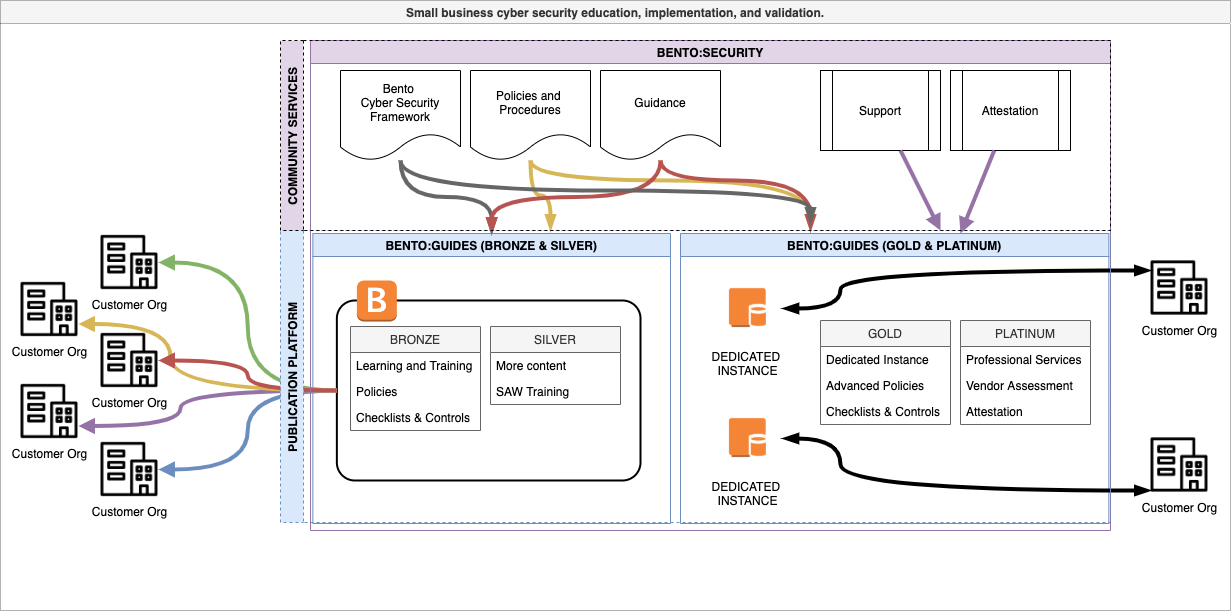

The diagram above was exported from draw.io. Its source (the exported page's mxGraphModel, read from the mxfile embedded in the PNG):
<mxGraphModel dx="1466" dy="792" grid="1" gridSize="10" guides="1" tooltips="1" connect="1" arrows="1" fold="1" page="1" pageScale="1" pageWidth="850" pageHeight="1100" math="0" shadow="0">
  <root>
    <mxCell id="0" />
    <mxCell id="1" parent="0" />
    <mxCell id="MX8Crg7RlOw3jidrYv0N-6" value="" style="rounded=1;arcSize=10;dashed=0;fillColor=none;gradientColor=none;strokeWidth=2;" parent="1" vertex="1">
      <mxGeometry x="346.36" y="820" width="303.64" height="180" as="geometry" />
    </mxCell>
    <mxCell id="MX8Crg7RlOw3jidrYv0N-1" value="BENTO:GUIDES (BRONZE &amp; SILVER)" style="swimlane;fillColor=#dae8fc;strokeColor=#6c8ebf;" parent="1" vertex="1">
      <mxGeometry x="322.36" y="753" width="357.64" height="290" as="geometry" />
    </mxCell>
    <mxCell id="MX8Crg7RlOw3jidrYv0N-55" value="BRONZE" style="swimlane;fontStyle=0;childLayout=stackLayout;horizontal=1;startSize=26;horizontalStack=0;resizeParent=1;resizeParentMax=0;resizeLast=0;collapsible=1;marginBottom=0;fillColor=#f5f5f5;strokeColor=#666666;fontColor=#333333;" parent="MX8Crg7RlOw3jidrYv0N-1" vertex="1">
      <mxGeometry x="37.639999999999986" y="93" width="130" height="104" as="geometry" />
    </mxCell>
    <mxCell id="MX8Crg7RlOw3jidrYv0N-56" value="Learning and Training" style="text;strokeColor=none;fillColor=none;align=left;verticalAlign=top;spacingLeft=4;spacingRight=4;overflow=hidden;rotatable=0;points=[[0,0.5],[1,0.5]];portConstraint=eastwest;" parent="MX8Crg7RlOw3jidrYv0N-55" vertex="1">
      <mxGeometry y="26" width="130" height="26" as="geometry" />
    </mxCell>
    <mxCell id="MX8Crg7RlOw3jidrYv0N-57" value="Policies" style="text;strokeColor=none;fillColor=none;align=left;verticalAlign=top;spacingLeft=4;spacingRight=4;overflow=hidden;rotatable=0;points=[[0,0.5],[1,0.5]];portConstraint=eastwest;" parent="MX8Crg7RlOw3jidrYv0N-55" vertex="1">
      <mxGeometry y="52" width="130" height="26" as="geometry" />
    </mxCell>
    <mxCell id="MX8Crg7RlOw3jidrYv0N-58" value="Checklists &amp; Controls" style="text;strokeColor=none;fillColor=none;align=left;verticalAlign=top;spacingLeft=4;spacingRight=4;overflow=hidden;rotatable=0;points=[[0,0.5],[1,0.5]];portConstraint=eastwest;" parent="MX8Crg7RlOw3jidrYv0N-55" vertex="1">
      <mxGeometry y="78" width="130" height="26" as="geometry" />
    </mxCell>
    <mxCell id="MX8Crg7RlOw3jidrYv0N-4" value="BENTO:GUIDES (GOLD &amp; PLATINUM)" style="swimlane;strokeColor=#6c8ebf;fillColor=#dae8fc;" parent="1" vertex="1">
      <mxGeometry x="690" y="753" width="428.36" height="290" as="geometry" />
    </mxCell>
    <mxCell id="MX8Crg7RlOw3jidrYv0N-9" value="DEDICATED &lt;br&gt;INSTANCE" style="shape=image;html=1;verticalAlign=top;verticalLabelPosition=bottom;labelBackgroundColor=#ffffff;imageAspect=0;aspect=fixed;image=https://cdn2.iconfinder.com/data/icons/amazon-aws-stencils/100/Compute__Networking_copy_Amazon_EC2_DB_on_Instance-128.png" parent="MX8Crg7RlOw3jidrYv0N-4" vertex="1">
      <mxGeometry x="32.36" y="40" width="70" height="70" as="geometry" />
    </mxCell>
    <mxCell id="MX8Crg7RlOw3jidrYv0N-12" value="DEDICATED&amp;nbsp;&lt;br&gt;INSTANCE" style="shape=image;html=1;verticalAlign=top;verticalLabelPosition=bottom;labelBackgroundColor=#ffffff;imageAspect=0;aspect=fixed;image=https://cdn2.iconfinder.com/data/icons/amazon-aws-stencils/100/Compute__Networking_copy_Amazon_EC2_DB_on_Instance-128.png" parent="MX8Crg7RlOw3jidrYv0N-4" vertex="1">
      <mxGeometry x="32.36" y="170" width="70" height="70" as="geometry" />
    </mxCell>
    <mxCell id="FStANPzzgfH09xQEY44c-12" value="GOLD" style="swimlane;fontStyle=0;childLayout=stackLayout;horizontal=1;startSize=26;horizontalStack=0;resizeParent=1;resizeParentMax=0;resizeLast=0;collapsible=1;marginBottom=0;fillColor=#f5f5f5;strokeColor=#666666;fontColor=#333333;" vertex="1" parent="MX8Crg7RlOw3jidrYv0N-4">
      <mxGeometry x="140" y="87" width="130" height="104" as="geometry" />
    </mxCell>
    <mxCell id="FStANPzzgfH09xQEY44c-13" value="Dedicated Instance" style="text;strokeColor=none;fillColor=none;align=left;verticalAlign=top;spacingLeft=4;spacingRight=4;overflow=hidden;rotatable=0;points=[[0,0.5],[1,0.5]];portConstraint=eastwest;" vertex="1" parent="FStANPzzgfH09xQEY44c-12">
      <mxGeometry y="26" width="130" height="26" as="geometry" />
    </mxCell>
    <mxCell id="FStANPzzgfH09xQEY44c-14" value="Advanced Policies" style="text;strokeColor=none;fillColor=none;align=left;verticalAlign=top;spacingLeft=4;spacingRight=4;overflow=hidden;rotatable=0;points=[[0,0.5],[1,0.5]];portConstraint=eastwest;" vertex="1" parent="FStANPzzgfH09xQEY44c-12">
      <mxGeometry y="52" width="130" height="26" as="geometry" />
    </mxCell>
    <mxCell id="FStANPzzgfH09xQEY44c-15" value="Checklists &amp; Controls" style="text;strokeColor=none;fillColor=none;align=left;verticalAlign=top;spacingLeft=4;spacingRight=4;overflow=hidden;rotatable=0;points=[[0,0.5],[1,0.5]];portConstraint=eastwest;" vertex="1" parent="FStANPzzgfH09xQEY44c-12">
      <mxGeometry y="78" width="130" height="26" as="geometry" />
    </mxCell>
    <mxCell id="FStANPzzgfH09xQEY44c-16" value="PLATINUM" style="swimlane;fontStyle=0;childLayout=stackLayout;horizontal=1;startSize=26;horizontalStack=0;resizeParent=1;resizeParentMax=0;resizeLast=0;collapsible=1;marginBottom=0;fillColor=#f5f5f5;strokeColor=#666666;fontColor=#333333;" vertex="1" parent="MX8Crg7RlOw3jidrYv0N-4">
      <mxGeometry x="280" y="87" width="130" height="104" as="geometry" />
    </mxCell>
    <mxCell id="FStANPzzgfH09xQEY44c-17" value="Professional Services" style="text;strokeColor=none;fillColor=none;align=left;verticalAlign=top;spacingLeft=4;spacingRight=4;overflow=hidden;rotatable=0;points=[[0,0.5],[1,0.5]];portConstraint=eastwest;" vertex="1" parent="FStANPzzgfH09xQEY44c-16">
      <mxGeometry y="26" width="130" height="26" as="geometry" />
    </mxCell>
    <mxCell id="FStANPzzgfH09xQEY44c-18" value="Vendor Assessment" style="text;strokeColor=none;fillColor=none;align=left;verticalAlign=top;spacingLeft=4;spacingRight=4;overflow=hidden;rotatable=0;points=[[0,0.5],[1,0.5]];portConstraint=eastwest;" vertex="1" parent="FStANPzzgfH09xQEY44c-16">
      <mxGeometry y="52" width="130" height="26" as="geometry" />
    </mxCell>
    <mxCell id="FStANPzzgfH09xQEY44c-19" value="Attestation" style="text;strokeColor=none;fillColor=none;align=left;verticalAlign=top;spacingLeft=4;spacingRight=4;overflow=hidden;rotatable=0;points=[[0,0.5],[1,0.5]];portConstraint=eastwest;" vertex="1" parent="FStANPzzgfH09xQEY44c-16">
      <mxGeometry y="78" width="130" height="26" as="geometry" />
    </mxCell>
    <mxCell id="MX8Crg7RlOw3jidrYv0N-7" value="&lt;font style=&quot;font-size: 38px&quot; face=&quot;Lucida Console&quot; color=&quot;#ffffff&quot;&gt;B&lt;/font&gt;" style="dashed=0;html=1;shape=mxgraph.aws3.instance;fillColor=#F58536;gradientColor=none;dashed=0;" parent="1" vertex="1">
      <mxGeometry x="366.36" y="800" width="40" height="41" as="geometry" />
    </mxCell>
    <mxCell id="MX8Crg7RlOw3jidrYv0N-77" style="edgeStyle=orthogonalEdgeStyle;curved=1;rounded=0;orthogonalLoop=1;jettySize=auto;html=1;startArrow=blockThin;startFill=1;endArrow=blockThin;endFill=1;strokeWidth=4;" parent="1" source="MX8Crg7RlOw3jidrYv0N-14" target="MX8Crg7RlOw3jidrYv0N-9" edge="1">
      <mxGeometry relative="1" as="geometry">
        <Array as="points">
          <mxPoint x="850" y="790" />
          <mxPoint x="850" y="828" />
        </Array>
      </mxGeometry>
    </mxCell>
    <mxCell id="MX8Crg7RlOw3jidrYv0N-76" style="edgeStyle=orthogonalEdgeStyle;rounded=0;orthogonalLoop=1;jettySize=auto;html=1;startArrow=blockThin;startFill=1;endArrow=blockThin;endFill=1;strokeWidth=4;curved=1;" parent="1" source="MX8Crg7RlOw3jidrYv0N-15" target="MX8Crg7RlOw3jidrYv0N-12" edge="1">
      <mxGeometry relative="1" as="geometry">
        <Array as="points">
          <mxPoint x="850" y="1010" />
          <mxPoint x="850" y="958" />
        </Array>
      </mxGeometry>
    </mxCell>
    <mxCell id="MX8Crg7RlOw3jidrYv0N-22" style="edgeStyle=orthogonalEdgeStyle;rounded=0;orthogonalLoop=1;jettySize=auto;html=1;entryX=0;entryY=0.5;entryDx=0;entryDy=0;fillColor=#d5e8d4;strokeColor=#82b366;strokeWidth=4;endArrow=none;endFill=0;startArrow=block;startFill=1;curved=1;" parent="1" source="MX8Crg7RlOw3jidrYv0N-16" target="MX8Crg7RlOw3jidrYv0N-6" edge="1">
      <mxGeometry relative="1" as="geometry" />
    </mxCell>
    <mxCell id="MX8Crg7RlOw3jidrYv0N-16" value="Customer Org" style="shape=image;html=1;verticalAlign=top;verticalLabelPosition=bottom;labelBackgroundColor=#ffffff;imageAspect=0;aspect=fixed;image=https://cdn2.iconfinder.com/data/icons/business-and-finance-383/30/office_business_work_workplace_home_company-_14-128.png" parent="1" vertex="1">
      <mxGeometry x="110" y="753" width="58" height="58" as="geometry" />
    </mxCell>
    <mxCell id="MX8Crg7RlOw3jidrYv0N-17" value="Customer Org" style="shape=image;html=1;verticalAlign=top;verticalLabelPosition=bottom;labelBackgroundColor=#ffffff;imageAspect=0;aspect=fixed;image=https://cdn2.iconfinder.com/data/icons/business-and-finance-383/30/office_business_work_workplace_home_company-_14-128.png" parent="1" vertex="1">
      <mxGeometry x="110" y="851" width="58" height="58" as="geometry" />
    </mxCell>
    <mxCell id="MX8Crg7RlOw3jidrYv0N-30" style="edgeStyle=orthogonalEdgeStyle;curved=1;rounded=0;orthogonalLoop=1;jettySize=auto;html=1;exitX=1;exitY=0.5;exitDx=0;exitDy=0;entryX=0;entryY=0.5;entryDx=0;entryDy=0;startArrow=block;startFill=1;endArrow=none;endFill=0;strokeWidth=4;fillColor=#dae8fc;strokeColor=#6c8ebf;" parent="1" source="MX8Crg7RlOw3jidrYv0N-18" target="MX8Crg7RlOw3jidrYv0N-6" edge="1">
      <mxGeometry relative="1" as="geometry" />
    </mxCell>
    <mxCell id="MX8Crg7RlOw3jidrYv0N-18" value="Customer Org" style="shape=image;html=1;verticalAlign=top;verticalLabelPosition=bottom;labelBackgroundColor=#ffffff;imageAspect=0;aspect=fixed;image=https://cdn2.iconfinder.com/data/icons/business-and-finance-383/30/office_business_work_workplace_home_company-_14-128.png" parent="1" vertex="1">
      <mxGeometry x="110" y="960" width="58" height="58" as="geometry" />
    </mxCell>
    <mxCell id="MX8Crg7RlOw3jidrYv0N-19" value="Customer Org" style="shape=image;html=1;verticalAlign=top;verticalLabelPosition=bottom;labelBackgroundColor=#ffffff;imageAspect=0;aspect=fixed;image=https://cdn2.iconfinder.com/data/icons/business-and-finance-383/30/office_business_work_workplace_home_company-_14-128.png" parent="1" vertex="1">
      <mxGeometry x="30" y="800" width="58" height="58" as="geometry" />
    </mxCell>
    <mxCell id="MX8Crg7RlOw3jidrYv0N-29" style="edgeStyle=orthogonalEdgeStyle;curved=1;rounded=0;orthogonalLoop=1;jettySize=auto;html=1;exitX=1;exitY=0.75;exitDx=0;exitDy=0;entryX=0;entryY=0.5;entryDx=0;entryDy=0;startArrow=block;startFill=1;endArrow=none;endFill=0;strokeWidth=4;fillColor=#e1d5e7;strokeColor=#9673a6;" parent="1" source="MX8Crg7RlOw3jidrYv0N-20" target="MX8Crg7RlOw3jidrYv0N-6" edge="1">
      <mxGeometry relative="1" as="geometry">
        <Array as="points">
          <mxPoint x="190" y="946" />
          <mxPoint x="190" y="910" />
        </Array>
      </mxGeometry>
    </mxCell>
    <mxCell id="MX8Crg7RlOw3jidrYv0N-20" value="Customer Org" style="shape=image;html=1;verticalAlign=top;verticalLabelPosition=bottom;labelBackgroundColor=#ffffff;imageAspect=0;aspect=fixed;image=https://cdn2.iconfinder.com/data/icons/business-and-finance-383/30/office_business_work_workplace_home_company-_14-128.png" parent="1" vertex="1">
      <mxGeometry x="30" y="902" width="58" height="58" as="geometry" />
    </mxCell>
    <mxCell id="MX8Crg7RlOw3jidrYv0N-24" style="edgeStyle=orthogonalEdgeStyle;rounded=0;orthogonalLoop=1;jettySize=auto;html=1;entryX=0;entryY=0.5;entryDx=0;entryDy=0;fillColor=#fff2cc;strokeColor=#d6b656;strokeWidth=4;endArrow=none;endFill=0;startArrow=block;startFill=1;curved=1;exitX=1;exitY=0.75;exitDx=0;exitDy=0;" parent="1" source="MX8Crg7RlOw3jidrYv0N-19" target="MX8Crg7RlOw3jidrYv0N-6" edge="1">
      <mxGeometry relative="1" as="geometry">
        <mxPoint x="178" y="792" as="sourcePoint" />
        <mxPoint x="246.36000000000013" y="920" as="targetPoint" />
        <Array as="points">
          <mxPoint x="180" y="844" />
          <mxPoint x="180" y="910" />
        </Array>
      </mxGeometry>
    </mxCell>
    <mxCell id="MX8Crg7RlOw3jidrYv0N-27" style="edgeStyle=orthogonalEdgeStyle;curved=1;rounded=0;orthogonalLoop=1;jettySize=auto;html=1;entryX=0;entryY=0.5;entryDx=0;entryDy=0;startArrow=block;startFill=1;endArrow=none;endFill=0;strokeWidth=4;fillColor=#f8cecc;strokeColor=#b85450;" parent="1" source="MX8Crg7RlOw3jidrYv0N-17" target="MX8Crg7RlOw3jidrYv0N-6" edge="1">
      <mxGeometry relative="1" as="geometry" />
    </mxCell>
    <mxCell id="MX8Crg7RlOw3jidrYv0N-36" value="BENTO:SECURITY" style="swimlane;fillColor=#e1d5e7;strokeColor=#9673a6;" parent="1" vertex="1">
      <mxGeometry x="320" y="560" width="800" height="490" as="geometry" />
    </mxCell>
    <mxCell id="MX8Crg7RlOw3jidrYv0N-37" value="Bento &lt;br&gt;Cyber Security&lt;br&gt;Framework" style="shape=document;whiteSpace=wrap;html=1;boundedLbl=1;" parent="MX8Crg7RlOw3jidrYv0N-36" vertex="1">
      <mxGeometry x="30" y="30" width="120" height="90" as="geometry" />
    </mxCell>
    <mxCell id="MX8Crg7RlOw3jidrYv0N-38" value="Policies and&amp;nbsp;&lt;br&gt;Procedures" style="shape=document;whiteSpace=wrap;html=1;boundedLbl=1;" parent="MX8Crg7RlOw3jidrYv0N-36" vertex="1">
      <mxGeometry x="160" y="30" width="120" height="90" as="geometry" />
    </mxCell>
    <mxCell id="MX8Crg7RlOw3jidrYv0N-39" value="Guidance" style="shape=document;whiteSpace=wrap;html=1;boundedLbl=1;" parent="MX8Crg7RlOw3jidrYv0N-36" vertex="1">
      <mxGeometry x="290" y="30" width="120" height="90" as="geometry" />
    </mxCell>
    <mxCell id="MX8Crg7RlOw3jidrYv0N-42" value="Support" style="shape=process;whiteSpace=wrap;html=1;backgroundOutline=1;" parent="MX8Crg7RlOw3jidrYv0N-36" vertex="1">
      <mxGeometry x="510" y="30" width="120" height="80" as="geometry" />
    </mxCell>
    <mxCell id="MX8Crg7RlOw3jidrYv0N-43" value="Attestation" style="shape=process;whiteSpace=wrap;html=1;backgroundOutline=1;" parent="MX8Crg7RlOw3jidrYv0N-36" vertex="1">
      <mxGeometry x="640" y="30" width="120" height="80" as="geometry" />
    </mxCell>
    <mxCell id="MX8Crg7RlOw3jidrYv0N-44" style="edgeStyle=none;rounded=0;orthogonalLoop=1;jettySize=auto;html=1;startArrow=none;startFill=0;endArrow=block;endFill=1;strokeWidth=4;fillColor=#e1d5e7;strokeColor=#9673a6;" parent="1" source="MX8Crg7RlOw3jidrYv0N-42" edge="1">
      <mxGeometry relative="1" as="geometry">
        <mxPoint x="950" y="750" as="targetPoint" />
      </mxGeometry>
    </mxCell>
    <mxCell id="MX8Crg7RlOw3jidrYv0N-45" style="edgeStyle=none;rounded=0;orthogonalLoop=1;jettySize=auto;html=1;startArrow=none;startFill=0;endArrow=block;endFill=1;strokeWidth=4;fillColor=#e1d5e7;strokeColor=#9673a6;" parent="1" source="MX8Crg7RlOw3jidrYv0N-43" edge="1">
      <mxGeometry relative="1" as="geometry">
        <mxPoint x="970" y="753" as="targetPoint" />
      </mxGeometry>
    </mxCell>
    <mxCell id="MX8Crg7RlOw3jidrYv0N-47" style="edgeStyle=orthogonalEdgeStyle;curved=1;rounded=0;orthogonalLoop=1;jettySize=auto;html=1;startArrow=none;startFill=0;endArrow=blockThin;endFill=1;strokeWidth=4;fillColor=#fff2cc;strokeColor=#d6b656;" parent="1" source="MX8Crg7RlOw3jidrYv0N-38" edge="1">
      <mxGeometry relative="1" as="geometry">
        <mxPoint x="820" y="750" as="targetPoint" />
        <Array as="points">
          <mxPoint x="540" y="700" />
          <mxPoint x="820" y="700" />
        </Array>
      </mxGeometry>
    </mxCell>
    <mxCell id="MX8Crg7RlOw3jidrYv0N-48" style="edgeStyle=orthogonalEdgeStyle;curved=1;rounded=0;orthogonalLoop=1;jettySize=auto;html=1;startArrow=none;startFill=0;endArrow=blockThin;endFill=1;strokeWidth=4;fillColor=#f8cecc;strokeColor=#b85450;" parent="1" source="MX8Crg7RlOw3jidrYv0N-39" edge="1">
      <mxGeometry relative="1" as="geometry">
        <mxPoint x="820" y="750" as="targetPoint" />
        <Array as="points">
          <mxPoint x="670" y="700" />
          <mxPoint x="820" y="700" />
        </Array>
      </mxGeometry>
    </mxCell>
    <mxCell id="MX8Crg7RlOw3jidrYv0N-49" style="edgeStyle=orthogonalEdgeStyle;curved=1;rounded=0;orthogonalLoop=1;jettySize=auto;html=1;entryX=0.5;entryY=0;entryDx=0;entryDy=0;startArrow=none;startFill=0;endArrow=blockThin;endFill=1;strokeWidth=4;fillColor=#f5f5f5;strokeColor=#666666;" parent="1" source="MX8Crg7RlOw3jidrYv0N-37" target="MX8Crg7RlOw3jidrYv0N-1" edge="1">
      <mxGeometry relative="1" as="geometry" />
    </mxCell>
    <mxCell id="MX8Crg7RlOw3jidrYv0N-50" style="edgeStyle=orthogonalEdgeStyle;curved=1;rounded=0;orthogonalLoop=1;jettySize=auto;html=1;startArrow=none;startFill=0;endArrow=blockThin;endFill=1;strokeWidth=4;fillColor=#fff2cc;strokeColor=#d6b656;" parent="1" source="MX8Crg7RlOw3jidrYv0N-38" edge="1">
      <mxGeometry relative="1" as="geometry">
        <mxPoint x="560" y="750" as="targetPoint" />
      </mxGeometry>
    </mxCell>
    <mxCell id="MX8Crg7RlOw3jidrYv0N-53" style="edgeStyle=orthogonalEdgeStyle;curved=1;rounded=0;orthogonalLoop=1;jettySize=auto;html=1;startArrow=none;startFill=0;endArrow=blockThin;endFill=1;strokeWidth=4;fillColor=#f8cecc;strokeColor=#b85450;" parent="1" source="MX8Crg7RlOw3jidrYv0N-39" target="MX8Crg7RlOw3jidrYv0N-1" edge="1">
      <mxGeometry relative="1" as="geometry" />
    </mxCell>
    <mxCell id="MX8Crg7RlOw3jidrYv0N-71" value="PUBLICATION PLATFORM" style="swimlane;horizontal=0;fillColor=#dae8fc;strokeColor=#6c8ebf;dashed=1;" parent="1" vertex="1">
      <mxGeometry x="290" y="750" width="830" height="292" as="geometry" />
    </mxCell>
    <mxCell id="MX8Crg7RlOw3jidrYv0N-73" value="COMMUNITY SERVICES" style="swimlane;horizontal=0;fillColor=#e1d5e7;dashed=1;" parent="1" vertex="1">
      <mxGeometry x="290" y="560" width="830" height="190" as="geometry" />
    </mxCell>
    <mxCell id="MX8Crg7RlOw3jidrYv0N-78" style="edgeStyle=orthogonalEdgeStyle;curved=1;rounded=0;orthogonalLoop=1;jettySize=auto;html=1;startArrow=none;startFill=0;endArrow=blockThin;endFill=1;strokeWidth=4;fillColor=#f5f5f5;strokeColor=#666666;" parent="1" edge="1">
      <mxGeometry relative="1" as="geometry">
        <mxPoint x="410" y="680" as="sourcePoint" />
        <mxPoint x="820" y="743" as="targetPoint" />
        <Array as="points">
          <mxPoint x="410" y="710" />
          <mxPoint x="820" y="710" />
        </Array>
      </mxGeometry>
    </mxCell>
    <mxCell id="MX8Crg7RlOw3jidrYv0N-79" value="Small business cyber security education, implementation, and validation." style="swimlane;dashed=1;strokeColor=#666666;fillColor=#f5f5f5;fontColor=#333333;dashPattern=1 1;" parent="1" vertex="1">
      <mxGeometry x="10" y="520" width="1230" height="610" as="geometry" />
    </mxCell>
    <mxCell id="MX8Crg7RlOw3jidrYv0N-14" value="Customer Org" style="shape=image;html=1;verticalAlign=top;verticalLabelPosition=bottom;labelBackgroundColor=#ffffff;imageAspect=0;aspect=fixed;image=https://cdn2.iconfinder.com/data/icons/business-and-finance-383/30/office_business_work_workplace_home_company-_14-128.png" parent="MX8Crg7RlOw3jidrYv0N-79" vertex="1">
      <mxGeometry x="1150" y="258.5" width="58" height="58" as="geometry" />
    </mxCell>
    <mxCell id="MX8Crg7RlOw3jidrYv0N-15" value="Customer Org" style="shape=image;html=1;verticalAlign=top;verticalLabelPosition=bottom;labelBackgroundColor=#ffffff;imageAspect=0;aspect=fixed;image=https://cdn2.iconfinder.com/data/icons/business-and-finance-383/30/office_business_work_workplace_home_company-_14-128.png" parent="MX8Crg7RlOw3jidrYv0N-79" vertex="1">
      <mxGeometry x="1150" y="435.5" width="58" height="58" as="geometry" />
    </mxCell>
    <mxCell id="FStANPzzgfH09xQEY44c-8" value="SILVER" style="swimlane;fontStyle=0;childLayout=stackLayout;horizontal=1;startSize=26;horizontalStack=0;resizeParent=1;resizeParentMax=0;resizeLast=0;collapsible=1;marginBottom=0;fillColor=#f5f5f5;strokeColor=#666666;fontColor=#333333;" vertex="1" parent="1">
      <mxGeometry x="500" y="846" width="130" height="78" as="geometry" />
    </mxCell>
    <mxCell id="FStANPzzgfH09xQEY44c-9" value="More content" style="text;strokeColor=none;fillColor=none;align=left;verticalAlign=top;spacingLeft=4;spacingRight=4;overflow=hidden;rotatable=0;points=[[0,0.5],[1,0.5]];portConstraint=eastwest;" vertex="1" parent="FStANPzzgfH09xQEY44c-8">
      <mxGeometry y="26" width="130" height="26" as="geometry" />
    </mxCell>
    <mxCell id="FStANPzzgfH09xQEY44c-10" value="SAW Training" style="text;strokeColor=none;fillColor=none;align=left;verticalAlign=top;spacingLeft=4;spacingRight=4;overflow=hidden;rotatable=0;points=[[0,0.5],[1,0.5]];portConstraint=eastwest;" vertex="1" parent="FStANPzzgfH09xQEY44c-8">
      <mxGeometry y="52" width="130" height="26" as="geometry" />
    </mxCell>
  </root>
</mxGraphModel>